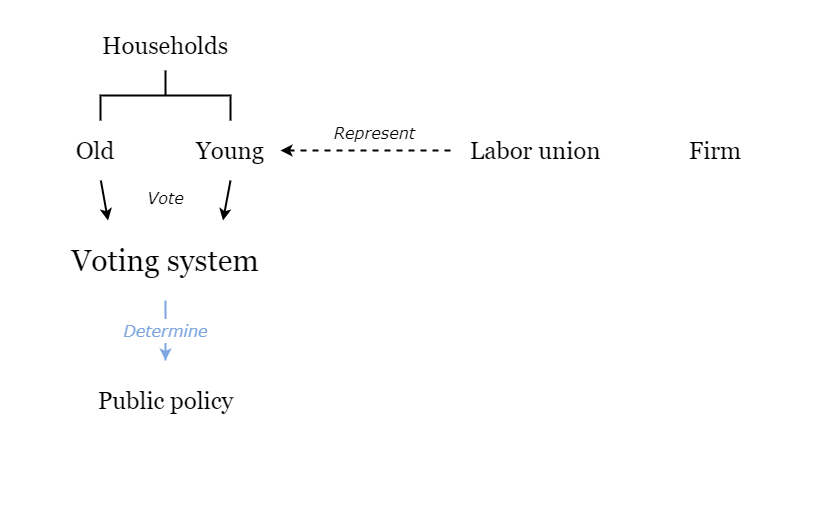

The diagram above was exported from draw.io. Its source (the exported page's mxGraphModel, read from the mxfile embedded in the PNG):
<mxGraphModel dx="1422" dy="713" grid="1" gridSize="10" guides="1" tooltips="1" connect="1" arrows="1" fold="1" page="1" pageScale="1" pageWidth="827" pageHeight="1169" math="0" shadow="0">
  <root>
    <mxCell id="0" />
    <mxCell id="1" parent="0" />
    <mxCell id="2" value="" style="rounded=0;whiteSpace=wrap;html=1;fontFamily=Verdana;fontSize=20;fontColor=#000000;strokeColor=none;" vertex="1" parent="1">
      <mxGeometry width="820" height="520" as="geometry" />
    </mxCell>
    <mxCell id="3" value="&lt;font face=&quot;Verdana&quot; style=&quot;font-size: 16px&quot;&gt;&lt;i&gt;Impact&lt;/i&gt;&lt;/font&gt;" style="text;html=1;align=center;verticalAlign=middle;resizable=0;points=[];autosize=1;fontSize=20;fontFamily=Garamond;fontColor=#7EA6E0;" vertex="1" parent="1">
      <mxGeometry x="379" y="360" width="70" height="30" as="geometry" />
    </mxCell>
    <mxCell id="4" value="&lt;h1&gt;&lt;font style=&quot;font-weight: normal ; font-size: 24px&quot;&gt;Households&lt;/font&gt;&lt;/h1&gt;" style="text;html=1;strokeColor=none;fillColor=none;align=center;verticalAlign=middle;whiteSpace=wrap;rounded=0;fontFamily=Georgia;" vertex="1" parent="1">
      <mxGeometry x="65" y="20" width="200" height="50" as="geometry" />
    </mxCell>
    <mxCell id="5" style="edgeStyle=none;rounded=0;orthogonalLoop=1;jettySize=auto;html=1;exitX=0.5;exitY=1;exitDx=0;exitDy=0;entryX=0.75;entryY=0;entryDx=0;entryDy=0;startArrow=none;startFill=0;endArrow=classic;endFill=1;strokeWidth=2;fontFamily=Georgia;" edge="1" source="6" target="19" parent="1">
      <mxGeometry relative="1" as="geometry" />
    </mxCell>
    <mxCell id="6" value="&lt;h1&gt;&lt;font style=&quot;font-weight: normal ; font-size: 24px&quot;&gt;Young&lt;/font&gt;&lt;/h1&gt;" style="text;html=1;strokeColor=none;fillColor=none;align=center;verticalAlign=middle;whiteSpace=wrap;rounded=0;fontFamily=Georgia;" vertex="1" parent="1">
      <mxGeometry x="180" y="120" width="100" height="60" as="geometry" />
    </mxCell>
    <mxCell id="7" style="edgeStyle=none;rounded=0;orthogonalLoop=1;jettySize=auto;html=1;entryX=0.25;entryY=0;entryDx=0;entryDy=0;startArrow=none;startFill=0;endArrow=classic;endFill=1;strokeWidth=2;fontFamily=Georgia;" edge="1" source="8" target="19" parent="1">
      <mxGeometry relative="1" as="geometry" />
    </mxCell>
    <mxCell id="8" value="&lt;h1&gt;&lt;font style=&quot;font-weight: normal ; font-size: 24px&quot;&gt;Old&lt;/font&gt;&lt;/h1&gt;" style="text;html=1;strokeColor=none;fillColor=none;align=center;verticalAlign=middle;whiteSpace=wrap;rounded=0;fontFamily=Georgia;" vertex="1" parent="1">
      <mxGeometry x="40" y="120" width="110" height="60" as="geometry" />
    </mxCell>
    <mxCell id="9" style="edgeStyle=none;rounded=0;orthogonalLoop=1;jettySize=auto;html=1;exitX=0;exitY=0.5;exitDx=0;exitDy=0;fontFamily=Georgia;strokeWidth=2;dashed=1;" edge="1" source="12" target="6" parent="1">
      <mxGeometry relative="1" as="geometry" />
    </mxCell>
    <mxCell id="10" value="&lt;font style=&quot;font-size: 16px ; font-weight: normal&quot; face=&quot;Verdana&quot;&gt;&lt;i&gt;Represent&lt;/i&gt;&lt;/font&gt;" style="edgeLabel;html=1;align=center;verticalAlign=bottom;resizable=0;points=[];fontSize=20;fontFamily=Garamond;fontStyle=1" vertex="1" connectable="0" parent="9">
      <mxGeometry x="-0.28" y="-4" relative="1" as="geometry">
        <mxPoint x="-16" as="offset" />
      </mxGeometry>
    </mxCell>
    <mxCell id="11" style="edgeStyle=none;rounded=0;orthogonalLoop=1;jettySize=auto;html=1;exitX=0.5;exitY=1;exitDx=0;exitDy=0;entryX=0.25;entryY=0;entryDx=0;entryDy=0;fontFamily=Georgia;strokeWidth=2;" edge="1" source="12" target="17" parent="1">
      <mxGeometry relative="1" as="geometry" />
    </mxCell>
    <mxCell id="12" value="&lt;h1&gt;&lt;font style=&quot;font-weight: normal ; font-size: 24px&quot;&gt;Labor union&lt;/font&gt;&lt;/h1&gt;" style="text;html=1;strokeColor=none;fillColor=none;align=center;verticalAlign=middle;whiteSpace=wrap;rounded=0;fontFamily=Georgia;" vertex="1" parent="1">
      <mxGeometry x="450" y="120" width="170" height="60" as="geometry" />
    </mxCell>
    <mxCell id="13" style="edgeStyle=none;rounded=0;orthogonalLoop=1;jettySize=auto;html=1;exitX=0.5;exitY=1;exitDx=0;exitDy=0;entryX=0.75;entryY=0;entryDx=0;entryDy=0;fontFamily=Georgia;strokeWidth=2;" edge="1" source="14" target="17" parent="1">
      <mxGeometry relative="1" as="geometry" />
    </mxCell>
    <mxCell id="14" value="&lt;h1&gt;&lt;font style=&quot;font-weight: normal ; font-size: 24px&quot;&gt;Firm&lt;/font&gt;&lt;/h1&gt;" style="text;html=1;strokeColor=none;fillColor=none;align=center;verticalAlign=middle;whiteSpace=wrap;rounded=0;fontFamily=Georgia;" vertex="1" parent="1">
      <mxGeometry x="680" y="120" width="70" height="60" as="geometry" />
    </mxCell>
    <mxCell id="15" value="&lt;font face=&quot;Verdana&quot; style=&quot;font-weight: normal ; font-size: 16px&quot;&gt;&lt;i&gt;Determine&lt;/i&gt;&lt;/font&gt;" style="edgeStyle=none;rounded=0;orthogonalLoop=1;jettySize=auto;html=1;exitX=0.5;exitY=1;exitDx=0;exitDy=0;entryX=0.5;entryY=0;entryDx=0;entryDy=0;startArrow=none;startFill=0;endArrow=classic;endFill=1;strokeColor=#7EA6E0;strokeWidth=2;fontFamily=Garamond;fontColor=#7EA6E0;fontSize=20;verticalAlign=middle;fontStyle=1" edge="1" source="17" target="20" parent="1">
      <mxGeometry relative="1" as="geometry">
        <mxPoint as="offset" />
      </mxGeometry>
    </mxCell>
    <mxCell id="16" value="&lt;font face=&quot;Verdana&quot; style=&quot;font-weight: normal ; font-size: 16px&quot;&gt;&lt;i&gt;No-coordination&lt;/i&gt;&lt;/font&gt;" style="edgeStyle=none;rounded=0;orthogonalLoop=1;jettySize=auto;html=1;startArrow=cross;startFill=0;endArrow=cross;endFill=0;strokeWidth=2;fontFamily=Garamond;strokeColor=#EA6B66;dashed=1;fontColor=#EA6B66;fontSize=20;verticalAlign=bottom;fontStyle=1;exitX=0;exitY=0.5;exitDx=0;exitDy=0;entryX=1;entryY=0.5;entryDx=0;entryDy=0;" edge="1" source="17" target="19" parent="1">
      <mxGeometry relative="1" as="geometry">
        <mxPoint x="496" y="280" as="sourcePoint" />
        <mxPoint x="271" y="280" as="targetPoint" />
      </mxGeometry>
    </mxCell>
    <mxCell id="17" value="&lt;h1&gt;&lt;font style=&quot;font-weight: normal ; font-size: 30px&quot;&gt;Bargaining process&lt;/font&gt;&lt;/h1&gt;" style="text;html=1;strokeColor=none;fillColor=none;align=center;verticalAlign=middle;whiteSpace=wrap;rounded=0;fontFamily=Georgia;" vertex="1" parent="1">
      <mxGeometry x="480" y="220" width="290" height="80" as="geometry" />
    </mxCell>
    <mxCell id="18" value="&lt;span style=&quot;font-weight: normal&quot;&gt;&lt;font face=&quot;Verdana&quot; style=&quot;font-size: 16px&quot;&gt;&lt;i&gt;Determine&lt;/i&gt;&lt;/font&gt;&lt;/span&gt;" style="edgeStyle=none;rounded=0;orthogonalLoop=1;jettySize=auto;html=1;exitX=0.5;exitY=1;exitDx=0;exitDy=0;entryX=0.5;entryY=0;entryDx=0;entryDy=0;startArrow=none;startFill=0;endArrow=classic;endFill=1;strokeColor=#7EA6E0;strokeWidth=2;fontFamily=Garamond;verticalAlign=middle;fontSize=20;fontColor=#7EA6E0;fontStyle=1" edge="1" source="19" target="22" parent="1">
      <mxGeometry relative="1" as="geometry">
        <Array as="points">
          <mxPoint x="165" y="360" />
        </Array>
      </mxGeometry>
    </mxCell>
    <mxCell id="19" value="&lt;h1&gt;&lt;font style=&quot;font-weight: normal ; font-size: 30px&quot;&gt;Voting system&lt;/font&gt;&lt;/h1&gt;" style="text;html=1;strokeColor=none;fillColor=none;align=center;verticalAlign=middle;whiteSpace=wrap;rounded=0;fontFamily=Georgia;" vertex="1" parent="1">
      <mxGeometry x="50" y="220" width="230" height="80" as="geometry" />
    </mxCell>
    <mxCell id="20" value="&lt;h1&gt;&lt;font style=&quot;font-weight: normal ; font-size: 24px&quot;&gt;Wage&lt;/font&gt;&lt;/h1&gt;" style="text;html=1;strokeColor=none;fillColor=none;align=center;verticalAlign=middle;whiteSpace=wrap;rounded=0;fontFamily=Georgia;" vertex="1" parent="1">
      <mxGeometry x="560" y="360" width="130" height="80" as="geometry" />
    </mxCell>
    <mxCell id="21" style="edgeStyle=none;rounded=0;orthogonalLoop=1;jettySize=auto;html=1;exitX=1;exitY=0.5;exitDx=0;exitDy=0;strokeWidth=2;fontFamily=Georgia;startArrow=classic;startFill=1;strokeColor=#7EA6E0;" edge="1" source="22" target="20" parent="1">
      <mxGeometry relative="1" as="geometry" />
    </mxCell>
    <mxCell id="22" value="&lt;h1&gt;&lt;font style=&quot;font-weight: normal ; font-size: 24px&quot;&gt;Public policy&lt;/font&gt;&lt;/h1&gt;" style="text;html=1;strokeColor=none;fillColor=none;align=center;verticalAlign=middle;whiteSpace=wrap;rounded=0;fontFamily=Georgia;" vertex="1" parent="1">
      <mxGeometry x="57.5" y="360" width="215" height="80" as="geometry" />
    </mxCell>
    <mxCell id="23" value="&lt;font style=&quot;font-weight: normal ; font-size: 16px&quot; color=&quot;#7ea6e0&quot; face=&quot;Verdana&quot;&gt;&lt;i&gt;Determine&lt;/i&gt;&lt;/font&gt;" style="edgeStyle=none;rounded=0;orthogonalLoop=1;jettySize=auto;html=1;exitX=0.5;exitY=0;exitDx=0;exitDy=0;startArrow=classic;startFill=1;strokeColor=#7EA6E0;strokeWidth=2;fontFamily=Georgia;endArrow=none;endFill=0;fontStyle=1" edge="1" source="24" parent="1">
      <mxGeometry relative="1" as="geometry">
        <mxPoint x="414" y="400" as="targetPoint" />
      </mxGeometry>
    </mxCell>
    <mxCell id="24" value="&lt;h1&gt;&lt;font style=&quot;font-weight: normal ; font-size: 30px&quot;&gt;State of the economy&lt;/font&gt;&lt;/h1&gt;" style="text;html=1;strokeColor=none;fillColor=none;align=center;verticalAlign=middle;whiteSpace=wrap;rounded=0;fontFamily=Georgia;" vertex="1" parent="1">
      <mxGeometry x="256" y="460" width="316" height="60" as="geometry" />
    </mxCell>
    <mxCell id="25" value="&lt;span&gt;&lt;font style=&quot;font-size: 16px&quot;&gt;&lt;i&gt;Vote&lt;/i&gt;&lt;/font&gt;&lt;/span&gt;" style="text;html=1;align=center;verticalAlign=middle;resizable=0;points=[];autosize=1;fontSize=20;fontFamily=Verdana;fontStyle=0" vertex="1" parent="1">
      <mxGeometry x="140" y="180" width="50" height="30" as="geometry" />
    </mxCell>
    <mxCell id="26" value="&lt;span&gt;&lt;font style=&quot;font-size: 16px&quot;&gt;&lt;i&gt;Bargain&lt;/i&gt;&lt;/font&gt;&lt;/span&gt;" style="text;html=1;align=center;verticalAlign=middle;resizable=0;points=[];autosize=1;fontSize=20;fontFamily=Verdana;fontStyle=0" vertex="1" parent="1">
      <mxGeometry x="585" y="180" width="80" height="30" as="geometry" />
    </mxCell>
    <mxCell id="27" value="" style="strokeWidth=2;html=1;shape=mxgraph.flowchart.annotation_2;align=left;labelPosition=right;pointerEvents=1;fontFamily=Verdana;fontSize=20;fontColor=#000000;direction=south;" vertex="1" parent="1">
      <mxGeometry x="100" y="70" width="130" height="50" as="geometry" />
    </mxCell>
    <mxCell id="28" style="edgeStyle=none;rounded=0;orthogonalLoop=1;jettySize=auto;html=1;exitX=0;exitY=0.5;exitDx=0;exitDy=0;dashed=1;startArrow=cross;startFill=0;endArrow=cross;endFill=0;strokeColor=#000000;strokeWidth=2;fontFamily=Verdana;fontSize=20;fontColor=#000000;" edge="1" parent="1">
      <mxGeometry relative="1" as="geometry">
        <mxPoint x="180" y="520.5" as="sourcePoint" />
        <mxPoint x="180" y="520.5" as="targetPoint" />
      </mxGeometry>
    </mxCell>
    <mxCell id="29" value="" style="rounded=0;whiteSpace=wrap;html=1;fontFamily=Verdana;fontSize=20;fontColor=#000000;strokeColor=none;" vertex="1" parent="1">
      <mxGeometry x="230" y="440" width="380" height="70" as="geometry" />
    </mxCell>
    <mxCell id="30" value="" style="rounded=0;whiteSpace=wrap;html=1;fontFamily=Verdana;fontSize=20;fontColor=#000000;strokeColor=none;" vertex="1" parent="1">
      <mxGeometry x="328" y="401" width="170" height="70" as="geometry" />
    </mxCell>
    <mxCell id="31" value="" style="rounded=0;whiteSpace=wrap;html=1;fontFamily=Verdana;fontSize=20;fontColor=#000000;strokeColor=none;" vertex="1" parent="1">
      <mxGeometry x="265" y="360" width="305" height="70" as="geometry" />
    </mxCell>
    <mxCell id="32" value="" style="rounded=0;whiteSpace=wrap;html=1;fontFamily=Verdana;fontSize=20;fontColor=#000000;strokeColor=none;" vertex="1" parent="1">
      <mxGeometry x="272.5" y="225" width="217.5" height="70" as="geometry" />
    </mxCell>
    <mxCell id="33" value="" style="rounded=0;whiteSpace=wrap;html=1;fontFamily=Verdana;fontSize=20;fontColor=#000000;strokeColor=none;" vertex="1" parent="1">
      <mxGeometry x="465" y="290" width="305" height="145" as="geometry" />
    </mxCell>
    <mxCell id="34" value="" style="rounded=0;whiteSpace=wrap;html=1;fontFamily=Verdana;fontSize=20;fontColor=#000000;strokeColor=none;" vertex="1" parent="1">
      <mxGeometry x="460" y="170" width="305" height="145" as="geometry" />
    </mxCell>
  </root>
</mxGraphModel>